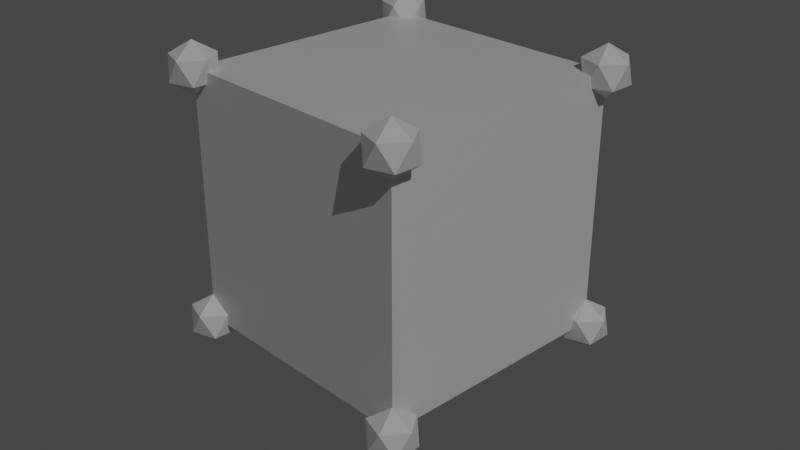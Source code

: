 # Source: Chapter2Final.blend  (saved by Blender 3.2.14; exported with 4.5.12 LTS)
import bpy
from mathutils import Matrix  # noqa: F401  (used for matrix-valued properties, if any)

bpy.ops.wm.read_factory_settings(use_empty=True)
scene = bpy.context.scene
scene.name = 'Scene'

# ---- collections
col_collection = bpy.data.collections.new('Collection'); scene.collection.children.link(col_collection)

# ---- materials (node trees are filled in below, after node groups)
mat_material = bpy.data.materials.new('Material')
mat_material.alpha_threshold = 0.0
mat_material.use_transparent_shadow = False
mat_material.line_color = (0.0, 0.0, 0.0, 1.0)

# ---- node groups
ng_chapter_2 = bpy.data.node_groups.new('Chapter 2', 'GeometryNodeTree')
_s = ng_chapter_2.interface.new_socket(name='Geometry', in_out='OUTPUT', socket_type='NodeSocketGeometry')
_s = ng_chapter_2.interface.new_socket(name='Geometry', in_out='INPUT', socket_type='NodeSocketGeometry')
_s = ng_chapter_2.interface.new_socket(name='Radius', in_out='INPUT', socket_type='NodeSocketFloat')
_s.subtype = 'DISTANCE'
_s.default_value = 0.2
_s.min_value = 0.0
ng_chapter_2.is_modifier = True
_N = ng_chapter_2.nodes; _L = ng_chapter_2.links
n0 = _N.new('GeometryNodeStoreNamedAttribute'); n0.name = 'Store Named Attribute'; n0.location = (-151, -225)
n0.data_type = 'FLOAT_VECTOR'
n0.domain = 'CORNER'
n0.inputs[2].default_value = 'UVMap'
n1 = _N.new('GeometryNodeMeshToPoints'); n1.name = 'Mesh to Points'; n1.location = (-178, -13)
n2 = _N.new('GeometryNodeInstanceOnPoints'); n2.name = 'Instance on Points'; n2.location = (42, -30)
n3 = _N.new('NodeGroupInput'); n3.name = 'Group Input'; n3.location = (-456, -115)
n4 = _N.new('GeometryNodeMeshIcoSphere'); n4.name = 'Ico Sphere'; n4.location = (-176, -225)
n5 = _N.new('NodeGroupOutput'); n5.name = 'Group Output'; n5.location = (751, -12)
n6 = _N.new('GeometryNodeRealizeInstances'); n6.name = 'Realize Instances'; n6.location = (258, -93)
n7 = _N.new('NodeReroute'); n7.name = 'Reroute'; n7.location = (468, 79)
n7.width = 16
n7.socket_idname = 'NodeSocketGeometry'
n8 = _N.new('NodeGroupInput'); n8.name = 'Group Input.001'; n8.location = (253, 114)
n9 = _N.new('NodeReroute'); n9.name = 'Reroute.001'; n9.location = (472, -69)
n9.width = 16
n9.socket_idname = 'NodeSocketGeometry'
n10 = _N.new('NodeReroute'); n10.name = 'Reroute.002'; n10.location = (474, -127)
n10.width = 16
n10.socket_idname = 'NodeSocketGeometry'
n11 = _N.new('NodeReroute'); n11.name = 'Reroute.003'; n11.location = (-261, -174)
n11.width = 16
n11.socket_idname = 'NodeSocketFloatDistance'
n12 = _N.new('NodeReroute'); n12.name = 'Reroute.004'; n12.location = (-261, -285)
n12.width = 16
n12.socket_idname = 'NodeSocketFloatDistance'
n13 = _N.new('GeometryNodeJoinGeometry'); n13.name = 'Join Geometry'; n13.location = (533, -19)
_L.new(n13.outputs[0], n5.inputs[0])
_L.new(n10.outputs[0], n13.inputs[0])
_L.new(n3.outputs[0], n1.inputs[0])
_L.new(n0.outputs[0], n2.inputs[2])
_L.new(n12.outputs[0], n4.inputs[0])
_L.new(n9.outputs[0], n13.inputs[0])
_L.new(n2.outputs[0], n6.inputs[0])
_L.new(n1.outputs[0], n2.inputs[0])
_L.new(n8.outputs[0], n7.inputs[0])
_L.new(n7.outputs[0], n9.inputs[0])
_L.new(n6.outputs[0], n10.inputs[0])
_L.new(n3.outputs[1], n11.inputs[0])
_L.new(n11.outputs[0], n12.inputs[0])
_L.new(n4.outputs[0], n0.inputs[0])
_L.new(n4.outputs[1], n0.inputs[3])
n5.is_active_output = True

# ---- material node trees
mat_material.use_nodes = True; mat_material.node_tree.nodes.clear()
_N = mat_material.node_tree.nodes; _L = mat_material.node_tree.links
n0 = _N.new('ShaderNodeOutputMaterial'); n0.name = 'Material Output'; n0.location = (300, 300)
n1 = _N.new('ShaderNodeBsdfPrincipled'); n1.name = 'Principled BSDF'; n1.location = (10, 300)
n1.distribution = 'GGX'
n1.subsurface_method = 'RANDOM_WALK_SKIN'
n1.inputs[2].default_value = 0.4
n1.inputs[3].default_value = 1.45
n1.inputs[27].default_value = (0.0, 0.0, 0.0, 1.0)
n1.inputs[28].default_value = 1.0
_L.new(n1.outputs[0], n0.inputs[0])
n0.is_active_output = True

# ---- world
world_world = bpy.data.worlds.new('World'); scene.world = world_world
world_world.color = (0.05088, 0.05088, 0.05088)
world_world.use_sun_shadow = False
world_world.sun_shadow_jitter_overblur = 0.0

# ---- cameras
cam_camera = bpy.data.cameras.new('Camera')
cam_camera.clip_end = 100.0
cam_camera.ortho_scale = 7.314

# ---- lights
light_sun = bpy.data.lights.new('Sun', 'SUN')
light_sun.transmission_factor = 0.0
light_sun.energy = 1.0
light_sun.shadow_soft_size = 0.125

# ---- meshes
me_cube = bpy.data.meshes.new('Cube')
me_cube.from_pydata([(1.0, 1.0, 1.0), (1.0, 1.0, -1.0), (1.0, -1.0, 1.0), (1.0, -1.0, -1.0), (-1.0, 1.0, 1.0), (-1.0, 1.0, -1.0), (-1.0, -1.0, 1.0), (-1.0, -1.0, -1.0)], [], [(0, 4, 6, 2), (3, 2, 6, 7), (7, 6, 4, 5), (5, 1, 3, 7), (1, 0, 2, 3), (5, 4, 0, 1)])
_uv = me_cube.uv_layers.new(name='UVMap')
_uv.uv.foreach_set('vector', [0.625, 0.5, 0.875, 0.5, 0.875, 0.75, 0.625, 0.75, 0.375, 0.75, 0.625, 0.75, 0.625, 1.0, 0.375, 1.0, 0.375, 0.0, 0.625, 0.0, 0.625, 0.25, 0.375, 0.25, 0.125, 0.5, 0.375, 0.5, 0.375, 0.75, 0.125, 0.75, 0.375, 0.5, 0.625, 0.5, 0.625, 0.75, 0.375, 0.75, 0.375, 0.25, 0.625, 0.25, 0.625, 0.5, 0.375, 0.5])
me_cube.materials.append(mat_material)
me_cube.use_remesh_preserve_volume = False
me_cube.use_remesh_preserve_attributes = False
me_cube.use_mirror_vertex_groups = False
me_cube.update()

# ---- objects
ob_chapter2 = bpy.data.objects.new('Chapter2', me_cube)
ob_camera = bpy.data.objects.new('Camera', cam_camera)
ob_sun = bpy.data.objects.new('Sun', light_sun)

# ---- transforms, parenting, visibility, modifiers, constraints
ob_chapter2.location = (0.0, 0.0, 0.0)
ob_chapter2.lock_rotations_4d = False
ob_chapter2.empty_display_type = 'ARROWS'
ob_chapter2.lineart.crease_threshold = 0.0
_m = ob_chapter2.modifiers.new('GeometryNodes', 'NODES')
_m.node_group = ng_chapter_2
ob_camera.location = (5.309, -4.994, 3.434)
ob_camera.rotation_euler = (1.109, 5.573e-09, 0.8149)
ob_camera.lock_rotations_4d = False
ob_camera.empty_display_type = 'ARROWS'
ob_camera.color = (0.0, 0.0, 0.0, 0.0)
ob_camera.display_type = 'WIRE'
ob_camera.lineart.crease_threshold = 0.0
ob_sun.location = (10.92, 0.0, 10.0)
ob_sun.rotation_euler = (0.2242, 0.748, -0.005854)

# ---- collection membership
col_collection.objects.link(ob_chapter2)
col_collection.objects.link(ob_camera)
col_collection.objects.link(ob_sun)

# ---- scene / render settings (as saved in the file)
scene.camera = ob_camera
scene.frame_start = 1; scene.frame_end = 250; scene.frame_set(1)
scene.render.engine = 'BLENDER_EEVEE_NEXT'
scene.cycles.sampling_pattern = 'TABULATED_SOBOL'
scene.cycles.use_light_tree = False
scene.eevee.use_gtao = True
scene.eevee.use_raytracing = True
scene.view_settings.view_transform = 'Filmic'
bpy.context.view_layer.update()
